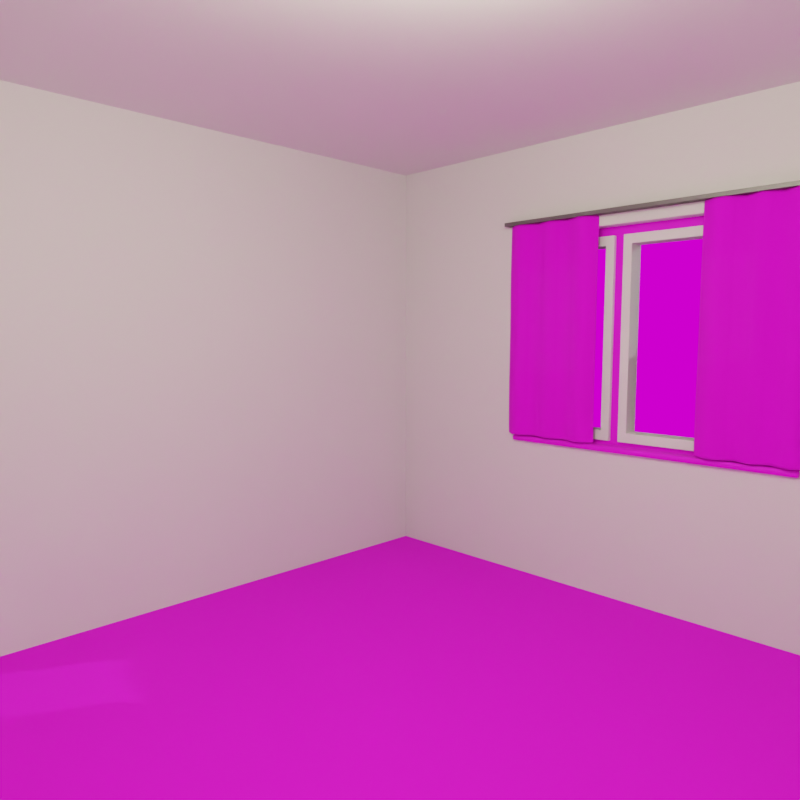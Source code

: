 # Source: furniture_002.blend  (saved by Blender 2.80.75; exported with 4.5.12 LTS)
import bpy
from mathutils import Matrix  # noqa: F401  (used for matrix-valued properties, if any)

bpy.ops.wm.read_factory_settings(use_empty=True)
scene = bpy.context.scene
scene.name = 'Scene'

# ---- collections
col_scene = bpy.data.collections.new('Scene'); scene.collection.children.link(col_scene)
col_environment = bpy.data.collections.new('Environment'); scene.collection.children.link(col_environment)
col_placeholders = bpy.data.collections.new('Placeholders'); scene.collection.children.link(col_placeholders)

# ---- images (referenced by path relative to the original .blend; pixels are not part of the script)
import os
ASSET_DIR = os.environ.get("B2B_ASSET_DIR", "")  # directory of the original .blend (textures are referenced by path, not embedded)
HERE = os.path.dirname(os.path.abspath(__file__))  # packed textures are extracted next to this script under _unpacked/

def load_image(name, relpath, width, height, colorspace="sRGB"):
    """Load a texture the original file referenced (path relative to the .blend, or extracted next to this script)."""
    p = next((c for c in (os.path.join(HERE, relpath), os.path.join(ASSET_DIR, relpath)) if relpath and os.path.exists(c)), "")
    if p:
        img = bpy.data.images.load(p, check_existing=True)
        img.name = name
    else:  # same state as the original file: an image datablock whose file is absent (Cycles renders it pink)
        img = bpy.data.images.new(name, width, height)
        img.source = "FILE"
        img.filepath = "//" + (relpath or name)
    img.colorspace_settings.name = colorspace
    return img
img_backdrop_01_jpg = load_image('backdrop_01.jpg', 'backdrop_01.jpg', 1024, 1024, 'sRGB')
img_floor_bump_png = load_image('floor_bump.png', 'floor_bump.png', 1024, 1024, 'sRGB')
img_floor_tex_png = load_image('floor_tex.png', 'floor_tex.png', 1024, 1024, 'sRGB')
img_frames_tex_jpg = load_image('frames_tex.jpg', 'frames_tex.jpg', 1024, 1024, 'sRGB')
img_curtain_tex_jpg = load_image('curtain_tex.jpg', 'curtain_tex.jpg', 1024, 1024, 'sRGB')

# ---- materials (node trees are filled in below, after node groups)
mat_backdrop = bpy.data.materials.new('Backdrop')
mat_floor = bpy.data.materials.new('Floor')
mat_floor.alpha_threshold = 0.0
mat_floor.line_color = (0.0, 0.0, 0.0, 1.0)
mat_wall = bpy.data.materials.new('Wall')
mat_frames = bpy.data.materials.new('Frames')
mat_window_door = bpy.data.materials.new('Window/Door')
mat_curtain = bpy.data.materials.new('Curtain')
mat_curtain_holder = bpy.data.materials.new('Curtain Holder')
mat_test = bpy.data.materials.new('Test')

# ---- material node trees
mat_backdrop.use_nodes = True; mat_backdrop.node_tree.nodes.clear()
_N = mat_backdrop.node_tree.nodes; _L = mat_backdrop.node_tree.links
n0 = _N.new('ShaderNodeUVMap'); n0.name = 'UV Map'; n0.location = (-678, 184)
n1 = _N.new('ShaderNodeTexImage'); n1.name = 'Image Texture'; n1.location = (-373, 244)
n1.image = img_backdrop_01_jpg
n2 = _N.new('ShaderNodeLightPath'); n2.name = 'Light Path'; n2.location = (-293, 651)
n3 = _N.new('ShaderNodeMixShader'); n3.name = 'Mix Shader'; n3.location = (172, 444)
n4 = _N.new('ShaderNodeOutputMaterial'); n4.name = 'Material Output'; n4.location = (465, 414)
n5 = _N.new('ShaderNodeBsdfPrincipled'); n5.name = 'Principled BSDF'; n5.location = (682, 495)
n5.distribution = 'GGX'
n5.subsurface_method = 'BURLEY'
n5.inputs[2].default_value = 1.0
n5.inputs[3].default_value = 1.45
n5.inputs[27].default_value = (0.0, 0.0, 0.0, 1.0)
n5.inputs[28].default_value = 1.0
_L.new(n0.outputs[0], n1.inputs[0])
_L.new(n2.outputs[0], n3.inputs[0])
_L.new(n3.outputs[0], n4.inputs[0])
_L.new(n1.outputs[0], n3.inputs[2])
n4.is_active_output = True
mat_floor.use_nodes = True; mat_floor.node_tree.nodes.clear()
_N = mat_floor.node_tree.nodes; _L = mat_floor.node_tree.links
n0 = _N.new('ShaderNodeTexCoord'); n0.name = 'Texture Coordinate'; n0.location = (-1130, 325)
n1 = _N.new('ShaderNodeMapping'); n1.name = 'Mapping'; n1.location = (-787, 231)
n1.vector_type = 'TEXTURE'
n1.inputs[1].default_value = (0.0, -0.17, 0.0)
n1.inputs[3].default_value = (0.222, 0.39, 1.0)
n2 = _N.new('ShaderNodeOutputMaterial'); n2.name = 'Material Output'; n2.location = (1026, 314)
n3 = _N.new('ShaderNodeBsdfPrincipled'); n3.name = 'Principled BSDF'; n3.location = (736, 314)
n3.distribution = 'GGX'
n3.subsurface_method = 'BURLEY'
n3.inputs[3].default_value = 1.45
n3.inputs[27].default_value = (0.0, 0.0, 0.0, 1.0)
n3.inputs[28].default_value = 1.0
n4 = _N.new('NodeReroute'); n4.name = 'Reroute'; n4.location = (-339, 50)
n4.width = 16
n4.socket_idname = 'NodeSocketVector'
n5 = _N.new('ShaderNodeTexImage'); n5.name = 'Image Texture.001'; n5.location = (-225, -56)
n5.image = img_floor_bump_png
n6 = _N.new('ShaderNodeBump'); n6.name = 'Bump'; n6.location = (300, -232)
n6.inputs[0].default_value = 0.2
n6.inputs[1].default_value = 1.0
n6.inputs[2].default_value = 1.0
n7 = _N.new('NodeReroute'); n7.name = 'Reroute.001'; n7.location = (121, -134)
n7.width = 16
n8 = _N.new('ShaderNodeInvert'); n8.name = 'Invert'; n8.location = (240, -43)
n9 = _N.new('ShaderNodeMix'); n9.name = 'Mix.001'; n9.location = (492, 48)
n9.data_type = 'RGBA'
n9.inputs[0].default_value = 0.9
n9.inputs[7].default_value = (1.0, 1.0, 1.0, 1.0)
n10 = _N.new('ShaderNodeTexImage'); n10.name = 'Image Texture'; n10.location = (-180, 293)
n10.image = img_floor_tex_png
n11 = _N.new('ShaderNodeMix'); n11.name = 'Mix'; n11.location = (298, 281)
n11.data_type = 'RGBA'
n11.blend_type = 'COLOR'
n11.inputs[0].default_value = 0.0
n11.inputs[7].default_value = (1.0, 0.3778, 0.0, 1.0)
n12 = _N.new('ShaderNodeVectorMath'); n12.name = 'Vector Math'; n12.location = (0, 0)
n12.operation = 'MAXIMUM'
n13 = _N.new('ShaderNodeVectorMath'); n13.name = 'Vector Math.001'; n13.location = (0, 0)
n13.operation = 'MINIMUM'
n13.inputs[1].default_value = (5.0, 5.0, 5.0)
_L.new(n3.outputs[0], n2.inputs[0])
_L.new(n0.outputs[2], n1.inputs[0])
_L.new(n4.outputs[0], n10.inputs[0])
_L.new(n4.outputs[0], n5.inputs[0])
_L.new(n5.outputs[0], n7.inputs[0])
_L.new(n6.outputs[0], n3.inputs[5])
_L.new(n7.outputs[0], n6.inputs[3])
_L.new(n7.outputs[0], n8.inputs[1])
_L.new(n8.outputs[0], n9.inputs[6])
_L.new(n10.outputs[0], n11.inputs[6])
_L.new(n9.outputs[2], n3.inputs[2])
_L.new(n11.outputs[2], n3.inputs[0])
_L.new(n12.outputs[0], n4.inputs[0])
_L.new(n13.outputs[0], n12.inputs[0])
_L.new(n1.outputs[0], n13.inputs[0])
n2.is_active_output = True
mat_wall.use_nodes = True; mat_wall.node_tree.nodes.clear()
_N = mat_wall.node_tree.nodes; _L = mat_wall.node_tree.links
n0 = _N.new('ShaderNodeOutputMaterial'); n0.name = 'Material Output'; n0.location = (300, 300)
n1 = _N.new('ShaderNodeBsdfPrincipled'); n1.name = 'Principled BSDF'; n1.location = (10, 300)
n1.distribution = 'GGX'
n1.subsurface_method = 'BURLEY'
n1.inputs[2].default_value = 1.0
n1.inputs[3].default_value = 1.45
n1.inputs[27].default_value = (0.0, 0.0, 0.0, 1.0)
n1.inputs[28].default_value = 1.0
_L.new(n1.outputs[0], n0.inputs[0])
n0.is_active_output = True
mat_frames.use_nodes = True; mat_frames.node_tree.nodes.clear()
_N = mat_frames.node_tree.nodes; _L = mat_frames.node_tree.links
n0 = _N.new('ShaderNodeMapping'); n0.name = 'Mapping'; n0.location = (-343, 317)
n0.vector_type = 'TEXTURE'
n0.inputs[3].default_value = (0.2, 0.2, 1.0)
n1 = _N.new('ShaderNodeUVMap'); n1.name = 'UV Map'; n1.location = (-620, 288)
n2 = _N.new('ShaderNodeTexImage'); n2.name = 'Image Texture'; n2.location = (40, 316)
n2.image = img_frames_tex_jpg
n3 = _N.new('ShaderNodeBsdfPrincipled'); n3.name = 'Principled BSDF'; n3.location = (749, 364)
n3.distribution = 'GGX'
n3.subsurface_method = 'BURLEY'
n3.inputs[2].default_value = 0.7
n3.inputs[3].default_value = 1.45
n3.inputs[27].default_value = (0.0, 0.0, 0.0, 1.0)
n3.inputs[28].default_value = 1.0
n4 = _N.new('ShaderNodeOutputMaterial'); n4.name = 'Material Output'; n4.location = (1122, 373)
_L.new(n3.outputs[0], n4.inputs[0])
_L.new(n1.outputs[0], n0.inputs[0])
_L.new(n0.outputs[0], n2.inputs[0])
_L.new(n2.outputs[0], n3.inputs[0])
n4.is_active_output = True
mat_window_door.use_nodes = True; mat_window_door.node_tree.nodes.clear()
_N = mat_window_door.node_tree.nodes; _L = mat_window_door.node_tree.links
n0 = _N.new('ShaderNodeOutputMaterial'); n0.name = 'Material Output'; n0.location = (300, 300)
n1 = _N.new('ShaderNodeBsdfPrincipled'); n1.name = 'Principled BSDF'; n1.location = (10, 300)
n1.distribution = 'GGX'
n1.subsurface_method = 'BURLEY'
n1.inputs[0].default_value = (0.8381, 0.8381, 0.8381, 1.0)
n1.inputs[2].default_value = 0.7
n1.inputs[3].default_value = 1.45
n1.inputs[27].default_value = (0.0, 0.0, 0.0, 1.0)
n1.inputs[28].default_value = 1.0
_L.new(n1.outputs[0], n0.inputs[0])
n0.is_active_output = True
mat_curtain.use_nodes = True; mat_curtain.node_tree.nodes.clear()
_N = mat_curtain.node_tree.nodes; _L = mat_curtain.node_tree.links
n0 = _N.new('ShaderNodeBsdfPrincipled'); n0.name = 'Principled BSDF'; n0.location = (10, 300)
n0.distribution = 'GGX'
n0.subsurface_method = 'BURLEY'
n0.inputs[2].default_value = 1.0
n0.inputs[3].default_value = 1.45
n0.inputs[27].default_value = (0.0, 0.0, 0.0, 1.0)
n0.inputs[28].default_value = 1.0
n1 = _N.new('ShaderNodeOutputMaterial'); n1.name = 'Material Output'; n1.location = (716, 316)
n2 = _N.new('ShaderNodeBsdfTranslucent'); n2.name = 'Translucent BSDF'; n2.location = (328, 83)
n3 = _N.new('ShaderNodeUVMap'); n3.name = 'UV Map'; n3.location = (-1219, 146)
n4 = _N.new('ShaderNodeTexImage'); n4.name = 'Image Texture'; n4.location = (-514, 207)
n4.image = img_curtain_tex_jpg
n5 = _N.new('ShaderNodeMapping'); n5.name = 'Mapping'; n5.location = (-914, 143)
n5.vector_type = 'TEXTURE'
n5.inputs[3].default_value = (0.5, 0.5, 1.0)
n6 = _N.new('ShaderNodeMixShader'); n6.name = 'Mix Shader'; n6.location = (512, 264)
n6.inputs[0].default_value = 0.1
_L.new(n3.outputs[0], n5.inputs[0])
_L.new(n4.outputs[0], n0.inputs[0])
_L.new(n0.outputs[0], n6.inputs[1])
_L.new(n2.outputs[0], n6.inputs[2])
_L.new(n6.outputs[0], n1.inputs[0])
_L.new(n5.outputs[0], n4.inputs[0])
n1.is_active_output = True
mat_curtain_holder.use_nodes = True; mat_curtain_holder.node_tree.nodes.clear()
_N = mat_curtain_holder.node_tree.nodes; _L = mat_curtain_holder.node_tree.links
n0 = _N.new('ShaderNodeOutputMaterial'); n0.name = 'Material Output'; n0.location = (300, 300)
n1 = _N.new('ShaderNodeBsdfAnisotropic'); n1.name = 'Glossy BSDF'; n1.location = (10, 300)
n1.distribution = 'GGX'
n1.inputs[0].default_value = (0.1833, 0.1833, 0.1833, 1.0)
_L.new(n1.outputs[0], n0.inputs[0])
n0.is_active_output = True
mat_test.use_nodes = True; mat_test.node_tree.nodes.clear()
_N = mat_test.node_tree.nodes; _L = mat_test.node_tree.links
n0 = _N.new('ShaderNodeOutputMaterial'); n0.name = 'Material Output'; n0.location = (300, 300)
n1 = _N.new('ShaderNodeBsdfPrincipled'); n1.name = 'Principled BSDF'; n1.location = (10, 300)
n1.distribution = 'GGX'
n1.subsurface_method = 'BURLEY'
n1.inputs[0].default_value = (0.8, 0.0, 0.0003401, 1.0)
n1.inputs[2].default_value = 1.0
n1.inputs[3].default_value = 1.45
n1.inputs[27].default_value = (0.0, 0.0, 0.0, 1.0)
n1.inputs[28].default_value = 1.0
_L.new(n1.outputs[0], n0.inputs[0])
n0.is_active_output = True

# ---- world
world_world = bpy.data.worlds.new('World'); scene.world = world_world
world_world.use_nodes = True; world_world.node_tree.nodes.clear()
_N = world_world.node_tree.nodes; _L = world_world.node_tree.links
n0 = _N.new('ShaderNodeOutputWorld'); n0.name = 'World Output'; n0.location = (300, 300)
n1 = _N.new('ShaderNodeBackground'); n1.name = 'Background'; n1.location = (10, 300)
n1.inputs[0].default_value = (0.05088, 0.05088, 0.05088, 1.0)
_L.new(n1.outputs[0], n0.inputs[0])
n0.is_active_output = True
world_world.color = (0.05088, 0.05088, 0.05088)
world_world.use_sun_shadow = False
world_world.sun_shadow_jitter_overblur = 0.0

# ---- cameras
cam_camera = bpy.data.cameras.new('Camera')
cam_camera.clip_end = 100.0
cam_camera.lens = 30.0
cam_camera.ortho_scale = 7.314
cam_camera_001 = bpy.data.cameras.new('Camera.001')
cam_camera_001.clip_end = 100.0
cam_camera_001.lens = 30.0
cam_camera_001.ortho_scale = 7.314

# ---- lights
light_light = bpy.data.lights.new('Light', 'POINT')
light_light.color = (1.0, 0.9744, 0.6708)
light_light.transmission_factor = 0.0
light_light.energy = 30.0
light_light.shadow_soft_size = 0.1
light_light.shadow_maximum_resolution = 0.006
light_light.use_absolute_resolution = True
light_sun = bpy.data.lights.new('Sun', 'SUN')
light_sun.transmission_factor = 0.0
light_sun.energy = 1.0
light_sun.shadow_soft_size = 0.125

# ---- meshes
me_plane_010 = bpy.data.meshes.new('Plane.010')
me_plane_010.from_pydata([(0.005686, -0.4167, 0.7533), (0.005686, -0.4167, -0.7533), (0.005686, 0.4167, 0.7533), (0.005686, 0.4167, -0.7533), (-0.06472, -0.4167, 0.3767), (-0.0987, -0.4167, -6.724e-08), (-0.06472, -0.4167, -0.3767), (-0.06472, 0.4167, -0.3767), (-0.0987, 0.4167, 6.937e-08), (-0.06472, 0.4167, 0.3767)], [], [(6, 1, 3, 7), (0, 4, 9, 2), (4, 5, 8, 9), (5, 6, 7, 8)])
me_plane_010.polygons.foreach_set('use_smooth', [True] * 4)
_uv = me_plane_010.uv_layers.new(name='UVMap')
_uv.uv.foreach_set('vector', [0.75, 0.0, 1.0, 0.0, 1.0, 1.0, 0.75, 1.0, 0.0, 0.0, 0.25, 0.0, 0.25, 1.0, 0.0, 1.0, 0.25, 0.0, 0.5, 0.0, 0.5, 1.0, 0.25, 1.0, 0.5, 0.0, 0.75, 0.0, 0.75, 1.0, 0.5, 1.0])
me_plane_010.materials.append(mat_backdrop)
me_plane_010.use_remesh_preserve_volume = False
me_plane_010.use_remesh_preserve_attributes = False
me_plane_010.use_mirror_vertex_groups = False
me_plane_010.update()
me_plane = bpy.data.meshes.new('Plane')
me_plane.from_pydata([(-1.7, -1.7, 0.0), (1.7, -1.7, 0.0), (-1.7, 1.7, 0.0), (1.7, 1.7, 0.0)], [], [(0, 1, 3, 2)])
me_plane.polygons.foreach_set('use_smooth', [True] * 1)
_uv = me_plane.uv_layers.new(name='UVMap')
_uv.uv.foreach_set('vector', [0.0, 0.0, 1.0, 0.0, 1.0, 1.0, 0.0, 1.0])
me_plane.materials.append(mat_floor)
me_plane.use_remesh_preserve_volume = False
me_plane.use_remesh_preserve_attributes = False
me_plane.use_mirror_vertex_groups = False
me_plane.update()
me_plane_001 = bpy.data.meshes.new('Plane.001')
me_plane_001.from_pydata([(-1.7, -2.5, 3.934e-08), (1.7, -2.5, 3.934e-08), (-1.7, 0.0, 0.0), (1.7, 0.0, 0.0)], [], [(0, 1, 3, 2)])
_uv = me_plane_001.uv_layers.new(name='UVMap')
_uv.uv.foreach_set('vector', [0.0, 0.0, 1.0, 0.0, 1.0, 1.0, 0.0, 1.0])
me_plane_001.materials.append(mat_wall)
me_plane_001.use_remesh_preserve_volume = False
me_plane_001.use_remesh_preserve_attributes = False
me_plane_001.use_mirror_vertex_groups = False
me_plane_001.update()
me_plane_002 = bpy.data.meshes.new('Plane.002')
me_plane_002.from_pydata([(-1.7, -2.5, 3.934e-08), (1.7, -2.5, 3.934e-08), (-1.7, 0.0, 0.0), (1.7, 0.0, 0.0)], [], [(0, 1, 3, 2)])
_uv = me_plane_002.uv_layers.new(name='UVMap')
_uv.uv.foreach_set('vector', [0.0, 0.0, 1.0, 0.0, 1.0, 1.0, 0.0, 1.0])
me_plane_002.materials.append(mat_wall)
me_plane_002.use_remesh_preserve_volume = False
me_plane_002.use_remesh_preserve_attributes = False
me_plane_002.use_mirror_vertex_groups = False
me_plane_002.update()
me_plane_003 = bpy.data.meshes.new('Plane.003')
me_plane_003.from_pydata([(-1.7, -2.5, 3.934e-08), (1.7, -2.5, 3.934e-08), (-1.7, 0.0, 0.0), (1.7, 0.0, 0.0)], [], [(0, 1, 3, 2)])
_uv = me_plane_003.uv_layers.new(name='UVMap')
_uv.uv.foreach_set('vector', [0.0, 0.0, 1.0, 0.0, 1.0, 1.0, 0.0, 1.0])
me_plane_003.materials.append(mat_wall)
me_plane_003.use_remesh_preserve_volume = False
me_plane_003.use_remesh_preserve_attributes = False
me_plane_003.use_mirror_vertex_groups = False
me_plane_003.update()
me_plane_004 = bpy.data.meshes.new('Plane.004')
me_plane_004.from_pydata([(-1.7, -2.5, 3.934e-08), (1.7, -2.5, 3.934e-08), (-1.7, 0.0, 0.0), (1.7, 0.0, 0.0), (-0.75, -0.8, 2.536e-07), (-0.75, -2.0, 2.956e-07), (0.77, -2.0, 1.263e-07), (0.77, -0.8, 8.441e-08), (-0.75, -0.8, -0.1), (-0.75, -2.0, -0.1), (0.77, -2.0, -0.1), (0.77, -0.8, -0.1), (-1.115, -0.5463, -0.1), (-1.115, -2.254, -0.1), (1.135, -2.254, -0.1), (1.135, -0.5463, -0.1)], [], [(7, 4, 8, 11), (5, 4, 2, 0), (6, 5, 0, 1), (7, 6, 1, 3), (4, 7, 3, 2), (10, 11, 15, 14), (5, 6, 10, 9), (6, 7, 11, 10), (4, 5, 9, 8), (8, 9, 13, 12), (11, 8, 12, 15), (9, 10, 14, 13)])
_k = {(0, 5): 1.0, (2, 4): 1.0, (1, 6): 1.0, (3, 7): 1.0, (4, 8): 1.0, (7, 11): 1.0, (6, 10): 1.0, (5, 9): 1.0, (11, 15): 1.0, (10, 14): 1.0, (9, 13): 1.0, (8, 12): 1.0}
me_plane_004.attributes.new('crease_edge', 'FLOAT', 'EDGE').data.foreach_set('value', [_k.get((min(e.vertices), max(e.vertices)), 0.0) for e in me_plane_004.edges])
_uv = me_plane_004.uv_layers.new(name='UVMap')
_uv.uv.foreach_set('vector', [0.8658, 0.8175, 0.1342, 0.8175, 0.1342, 0.8175, 0.8658, 0.8175, 0.1342, 0.1825, 0.1342, 0.8175, 0.0, 1.0, 0.0, 0.0, 0.8658, 0.1825, 0.1342, 0.1825, 0.0, 0.0, 1.0, 0.0, 0.8658, 0.8175, 0.8658, 0.1825, 1.0, 0.0, 1.0, 1.0, 0.1342, 0.8175, 0.8658, 0.8175, 1.0, 1.0, 0.0, 1.0, 0.8658, 0.1825, 0.8658, 0.8175, 0.8658, 0.8175, 0.8658, 0.1825, 0.1342, 0.1825, 0.8658, 0.1825, 0.8658, 0.1825, 0.1342, 0.1825, 0.8658, 0.1825, 0.8658, 0.8175, 0.8658, 0.8175, 0.8658, 0.1825, 0.1342, 0.8175, 0.1342, 0.1825, 0.1342, 0.1825, 0.1342, 0.8175, 0.1342, 0.8175, 0.1342, 0.1825, 0.1342, 0.1825, 0.1342, 0.8175, 0.8658, 0.8175, 0.1342, 0.8175, 0.1342, 0.8175, 0.8658, 0.8175, 0.1342, 0.1825, 0.8658, 0.1825, 0.8658, 0.1825, 0.1342, 0.1825])
me_plane_004.materials.append(mat_wall)
me_plane_004.use_remesh_preserve_volume = False
me_plane_004.use_remesh_preserve_attributes = False
me_plane_004.use_mirror_vertex_groups = False
me_plane_004.update()
me_plane_005 = bpy.data.meshes.new('Plane.005')
me_plane_005.from_pydata([(-1.7, -1.7, 0.0), (1.7, -1.7, 0.0), (-1.7, 1.7, 0.0), (1.7, 1.7, 0.0)], [], [(0, 2, 3, 1)])
me_plane_005.polygons.foreach_set('use_smooth', [True] * 1)
_uv = me_plane_005.uv_layers.new(name='UVMap')
_uv.uv.foreach_set('vector', [0.0, 0.0, 0.0, 1.0, 1.0, 1.0, 1.0, 0.0])
me_plane_005.materials.append(mat_wall)
me_plane_005.use_remesh_preserve_volume = False
me_plane_005.use_remesh_preserve_attributes = False
me_plane_005.use_mirror_vertex_groups = False
me_plane_005.update()
me_plane_007 = bpy.data.meshes.new('Plane.007')
me_plane_007.from_pydata([(-0.76, 0.6, -0.03), (-0.76, -0.6, -0.03), (0.76, -0.6, -0.03), (0.76, 0.6, -0.03), (-0.71, 0.55, -0.03), (-0.71, -0.55, -0.03), (0.71, -0.55, -0.03), (0.71, 0.55, -0.03), (0.18, -0.6, -0.03), (0.18, -0.55, -0.03), (0.13, -0.6, -0.03), (0.13, -0.55, -0.03), (0.18, 0.6, -0.03), (0.18, 0.55, -0.03), (0.13, 0.6, -0.03), (0.13, 0.55, -0.03), (-0.76, 0.6, 0.03), (-0.76, -0.6, 0.03), (0.76, -0.6, 0.03), (0.76, 0.6, 0.03), (-0.71, 0.55, 0.03), (-0.71, -0.55, 0.03), (0.71, -0.55, 0.03), (0.71, 0.55, 0.03), (0.18, -0.6, 0.03), (0.18, -0.55, 0.03), (0.13, -0.6, 0.03), (0.13, -0.55, 0.03), (0.18, 0.6, 0.03), (0.18, 0.55, 0.03), (0.13, 0.6, 0.03), (0.13, 0.55, 0.03), (-0.76, 0.6, -0.05504), (0.76, 0.6, -0.05504), (-0.76, 0.6, 0.12), (0.76, 0.6, 0.12), (-0.76, 0.57, -0.05504), (0.76, 0.57, -0.05504), (-0.76, 0.57, 0.12), (0.76, 0.57, 0.12), (-0.76, 0.59, -0.05504), (-0.76, 0.58, -0.05504), (-0.76, 0.58, 0.1259), (-0.76, 0.59, 0.1259), (0.76, 0.58, 0.1259), (0.76, 0.59, 0.1259), (0.76, 0.58, -0.05504), (0.76, 0.59, -0.05504)], [], [(30, 16, 20, 31), (24, 18, 22, 25), (18, 19, 23, 22), (16, 17, 21, 20), (26, 24, 25, 27), (17, 26, 27, 21), (19, 28, 29, 23), (28, 30, 31, 29), (27, 25, 29, 31), (7, 6, 22, 23), (12, 14, 30, 28), (4, 15, 31, 20), (0, 1, 17, 16), (1, 10, 26, 17), (8, 2, 18, 24), (11, 5, 21, 27), (15, 11, 27, 31), (2, 3, 19, 18), (9, 13, 29, 25), (14, 0, 16, 30), (3, 12, 28, 19), (5, 4, 20, 21), (13, 7, 23, 29), (10, 8, 24, 26), (6, 9, 25, 22), (32, 34, 35, 33), (36, 37, 39, 38), (42, 41, 36, 38), (44, 42, 38, 39), (46, 44, 39, 37), (33, 35, 45, 47), (47, 45, 44, 46), (35, 34, 43, 45), (45, 43, 42, 44), (34, 32, 40, 43), (43, 40, 41, 42)])
_uv = me_plane_007.uv_layers.new(name='UVMap')
_uv.uv.foreach_set('vector', [0.1895, 0.2347, 0.4312, 0.2347, 0.4176, 0.2483, 0.1895, 0.2483, 0.2737, 0.2485, 0.4312, 0.2485, 0.4176, 0.2621, 0.2737, 0.2621, 0.01838, 0.1738, 0.3443, 0.1738, 0.3307, 0.1874, 0.03196, 0.1874, 0.01838, 0.1877, 0.3443, 0.1877, 0.3307, 0.2013, 0.03196, 0.2013, 0.2601, 0.2485, 0.2737, 0.2485, 0.2737, 0.2621, 0.2601, 0.2621, 0.01838, 0.2485, 0.2601, 0.2485, 0.2601, 0.2621, 0.03196, 0.2621, 0.01838, 0.2347, 0.1759, 0.2347, 0.1759, 0.2483, 0.03196, 0.2483, 0.1759, 0.2347, 0.1895, 0.2347, 0.1895, 0.2483, 0.1759, 0.2483, 0.01838, 0.1735, 0.01838, 0.16, 0.3171, 0.16, 0.3171, 0.1735, 0.3171, 0.2178, 0.01838, 0.2178, 0.01838, 0.2015, 0.3171, 0.2015, 0.2737, 0.2787, 0.2601, 0.2787, 0.2601, 0.2624, 0.2737, 0.2624, 0.7552, 0.4295, 0.527, 0.4295, 0.527, 0.4132, 0.7552, 0.4132, 0.0001382, 0.4298, 0.326, 0.4298, 0.326, 0.4461, 0.0001382, 0.4461, 0.01838, 0.279, 0.2601, 0.279, 0.2601, 0.2953, 0.01838, 0.2953, 0.2737, 0.279, 0.4312, 0.279, 0.4312, 0.2953, 0.2737, 0.2953, 0.2283, 0.4295, 0.0001382, 0.4295, 0.0001382, 0.4132, 0.2283, 0.4132, 0.527, 0.4295, 0.2283, 0.4295, 0.2283, 0.4132, 0.527, 0.4132, 0.326, 0.4627, 0.0001382, 0.4627, 0.0001382, 0.4464, 0.326, 0.4464, 0.1445, 0.4891, 0.4432, 0.4891, 0.4432, 0.5054, 0.1445, 0.5054, 0.2601, 0.2787, 0.01838, 0.2787, 0.01838, 0.2624, 0.2601, 0.2624, 0.4312, 0.2787, 0.2737, 0.2787, 0.2737, 0.2624, 0.4312, 0.2624, 0.01838, 0.2181, 0.3171, 0.2181, 0.3171, 0.2344, 0.01838, 0.2344, 0.4432, 0.4891, 0.5872, 0.4891, 0.5872, 0.5054, 0.4432, 0.5054, 0.2601, 0.279, 0.2737, 0.279, 0.2737, 0.2953, 0.2601, 0.2953, 0.0005539, 0.4891, 0.1445, 0.4891, 0.1445, 0.5054, 0.0005539, 0.5054, 0.4312, 0.3434, 0.4312, 0.3909, 0.01838, 0.3909, 0.01838, 0.3434, 0.01838, 0.2955, 0.4312, 0.2955, 0.4312, 0.3431, 0.01838, 0.3431, 0.0268, 0.1485, 0.07434, 0.1485, 0.07434, 0.1513, 0.0268, 0.1513, 0.4312, 0.1543, 0.01838, 0.1543, 0.01838, 0.1515, 0.4312, 0.1515, 0.2873, 0.002854, 0.2398, 0.002854, 0.2398, 0.0001382, 0.2873, 0.0001382, 0.2873, 0.008286, 0.2398, 0.008286, 0.2398, 0.00557, 0.2873, 0.00557, 0.2873, 0.00557, 0.2398, 0.00557, 0.2398, 0.002854, 0.2873, 0.002854, 0.4312, 0.1597, 0.01838, 0.1597, 0.01838, 0.157, 0.4312, 0.157, 0.4312, 0.157, 0.01838, 0.157, 0.01838, 0.1543, 0.4312, 0.1543, 0.0268, 0.1431, 0.07434, 0.1431, 0.07434, 0.1458, 0.0268, 0.1458, 0.0268, 0.1458, 0.07434, 0.1458, 0.07434, 0.1485, 0.0268, 0.1485])
me_plane_007.materials.append(mat_frames)
me_plane_007.use_remesh_preserve_volume = False
me_plane_007.use_remesh_preserve_attributes = False
me_plane_007.use_mirror_vertex_groups = False
me_plane_007.update()
me_plane_008 = bpy.data.meshes.new('Plane.008')
me_plane_008.from_pydata([(0.6592, -0.498, 0.05), (0.6592, 0.4972, 0.05), (0.228, -0.498, 0.05), (0.228, 0.4972, 0.05), (0.71, -0.55, -0.05), (0.71, 0.55, -0.05), (0.18, -0.55, -0.05), (0.18, 0.55, -0.05), (0.18, -0.55, 0.05), (0.71, -0.55, 0.05), (0.71, 0.55, 0.05), (0.18, 0.55, 0.05), (0.228, -0.498, -0.05), (0.6592, -0.498, -0.05), (0.6592, 0.4972, -0.05), (0.228, 0.4972, -0.05), (0.08, -0.5, 0.05), (0.08, 0.498, 0.05), (-0.662, -0.5, 0.05), (-0.662, 0.498, 0.05), (0.128, -0.55, -0.05), (0.128, 0.55, -0.05), (-0.708, -0.55, -0.05), (-0.708, 0.55, -0.05), (-0.708, -0.55, 0.05), (0.128, -0.55, 0.05), (0.128, 0.55, 0.05), (-0.708, 0.55, 0.05), (-0.662, -0.5, -0.05), (0.08, -0.5, -0.05), (0.08, 0.498, -0.05), (-0.662, 0.498, -0.05)], [], [(10, 11, 7, 5), (8, 9, 4, 6), (11, 8, 6, 7), (9, 10, 5, 4), (2, 3, 15, 12), (2, 0, 9, 8), (0, 1, 10, 9), (1, 3, 11, 10), (3, 2, 8, 11), (1, 0, 13, 14), (3, 1, 14, 15), (0, 2, 12, 13), (26, 27, 23, 21), (24, 25, 20, 22), (27, 24, 22, 23), (25, 26, 21, 20), (18, 19, 31, 28), (18, 16, 25, 24), (16, 17, 26, 25), (17, 19, 27, 26), (19, 18, 24, 27), (17, 16, 29, 30), (19, 17, 30, 31), (16, 18, 28, 29)])
_uv = me_plane_008.uv_layers.new(name='UVMap')
_uv.uv.foreach_set('vector', [0.0, 0.0, 0.0, 0.0, 0.0, 0.0, 0.0, 0.0, 0.0, 0.0, 0.0, 0.0, 0.0, 0.0, 0.0, 0.0, 0.0, 0.0, 0.0, 0.0, 0.0, 0.0, 0.0, 0.0, 0.0, 0.0, 0.0, 0.0, 0.0, 0.0, 0.0, 0.0, 0.0, 0.0, 0.0, 0.0, 0.0, 0.0, 0.0, 0.0, 0.0, 0.0, 0.0, 0.0, 0.0, 0.0, 0.0, 0.0, 0.0, 0.0, 0.0, 0.0, 0.0, 0.0, 0.0, 0.0, 0.0, 0.0, 0.0, 0.0, 0.0, 0.0, 0.0, 0.0, 0.0, 0.0, 0.0, 0.0, 0.0, 0.0, 0.0, 0.0, 0.0, 0.0, 0.0, 0.0, 0.0, 0.0, 0.0, 0.0, 0.0, 0.0, 0.0, 0.0, 0.0, 0.0, 0.0, 0.0, 0.0, 0.0, 0.0, 0.0, 0.0, 0.0, 0.0, 0.0, 0.0, 0.0, 0.0, 0.0, 0.0, 0.0, 0.0, 0.0, 0.0, 0.0, 0.0, 0.0, 0.0, 0.0, 0.0, 0.0, 0.0, 0.0, 0.0, 0.0, 0.0, 0.0, 0.0, 0.0, 0.0, 0.0, 0.0, 0.0, 0.0, 0.0, 0.0, 0.0, 0.0, 0.0, 0.0, 0.0, 0.0, 0.0, 0.0, 0.0, 0.0, 0.0, 0.0, 0.0, 0.0, 0.0, 0.0, 0.0, 0.0, 0.0, 0.0, 0.0, 0.0, 0.0, 0.0, 0.0, 0.0, 0.0, 0.0, 0.0, 0.0, 0.0, 0.0, 0.0, 0.0, 0.0, 0.0, 0.0, 0.0, 0.0, 0.0, 0.0, 0.0, 0.0, 0.0, 0.0, 0.0, 0.0, 0.0, 0.0, 0.0, 0.0, 0.0, 0.0, 0.0, 0.0, 0.0, 0.0, 0.0, 0.0, 0.0, 0.0, 0.0, 0.0, 0.0, 0.0])
me_plane_008.materials.append(mat_window_door)
me_plane_008.use_remesh_preserve_volume = False
me_plane_008.use_remesh_preserve_attributes = False
me_plane_008.use_mirror_vertex_groups = False
me_plane_008.update()
me_plane_012 = bpy.data.meshes.new('Plane.012')
me_plane_012.from_pydata([(5.96e-08, 5.96e-08, 5.96e-08), (5.96e-08, 2.98e-07, -1.216), (1.192e-07, -0.7981, -1.216), (1.192e-07, -0.7981, 0.0), (0.07931, -0.6234, -1.216), (-0.03913, -0.4987, -1.216), (0.07931, -0.3741, -1.216), (-0.03913, -0.2494, -1.216), (0.07931, -0.1247, -1.216), (0.07931, -0.1247, 4.843e-08), (-0.03913, -0.2494, 3.725e-08), (0.07931, -0.3741, 2.98e-08), (-0.03913, -0.4987, 1.863e-08), (0.07931, -0.6234, 7.451e-09), (5.96e-08, 2.384e-07, -1.199), (5.96e-08, 1.192e-07, -0.01698), (1.192e-07, -0.7981, -1.199), (1.192e-07, -0.7981, -0.01698), (0.07931, -0.6234, -1.199), (0.07931, -0.6234, -0.01698), (-0.03913, -0.4987, -1.199), (-0.03913, -0.4987, -0.01698), (0.07931, -0.3741, -1.199), (0.07931, -0.3741, -0.01698), (-0.03913, -0.2494, -1.199), (-0.03913, -0.2494, -0.01698), (0.07931, -0.1247, -1.199), (0.07931, -0.1247, -0.01698), (0.002575, -0.7886, 0.0), (0.002575, -0.7886, -1.216), (0.002575, -0.7886, -0.01698), (0.002575, -0.7886, -1.199), (0.00477, -0.01754, -1.216), (0.00477, -0.01754, 5.588e-08), (0.00477, -0.01754, -0.01698), (0.00477, -0.01754, -1.199), (0.006587, 2.384e-07, -0.9035), (5.96e-08, 1.788e-07, -0.608), (0.006587, 1.192e-07, -0.3125), (0.006587, -0.7981, -0.9035), (1.192e-07, -0.7981, -0.608), (0.006587, -0.7981, -0.3125), (0.0859, -0.6234, -0.9035), (0.07931, -0.6234, -0.608), (0.0859, -0.6234, -0.3125), (-0.03254, -0.4987, -0.9035), (-0.03913, -0.4987, -0.608), (-0.03254, -0.4987, -0.3125), (0.0859, -0.3741, -0.9035), (0.07931, -0.3741, -0.608), (0.0859, -0.3741, -0.3125), (-0.03254, -0.2494, -0.9035), (-0.03913, -0.2494, -0.608), (-0.03254, -0.2494, -0.3125), (0.0859, -0.1247, -0.9035), (0.07931, -0.1247, -0.608), (0.0859, -0.1247, -0.3125), (0.009162, -0.7886, -0.9035), (0.002575, -0.7886, -0.608), (0.009162, -0.7886, -0.3125), (0.01136, -0.01754, -0.9035), (0.00477, -0.01754, -0.608), (0.01136, -0.01754, -0.3125)], [], [(35, 32, 1, 14), (31, 29, 4, 18), (18, 4, 5, 20), (20, 5, 6, 22), (22, 6, 7, 24), (24, 7, 8, 26), (10, 25, 27, 9), (51, 24, 26, 54), (11, 23, 25, 10), (48, 22, 24, 51), (12, 21, 23, 11), (45, 20, 22, 48), (13, 19, 21, 12), (42, 18, 20, 45), (28, 30, 19, 13), (57, 31, 18, 42), (33, 34, 15, 0), (60, 35, 14, 36), (39, 16, 31, 57), (3, 17, 30, 28), (16, 2, 29, 31), (54, 26, 35, 60), (9, 27, 34, 33), (26, 8, 32, 35), (27, 56, 62, 34), (56, 55, 61, 62), (55, 54, 60, 61), (17, 41, 59, 30), (41, 40, 58, 59), (40, 39, 57, 58), (34, 62, 38, 15), (62, 61, 37, 38), (61, 60, 36, 37), (30, 59, 44, 19), (59, 58, 43, 44), (58, 57, 42, 43), (19, 44, 47, 21), (44, 43, 46, 47), (43, 42, 45, 46), (21, 47, 50, 23), (47, 46, 49, 50), (46, 45, 48, 49), (23, 50, 53, 25), (50, 49, 52, 53), (49, 48, 51, 52), (25, 53, 56, 27), (53, 52, 55, 56), (52, 51, 54, 55)])
me_plane_012.polygons.foreach_set('use_smooth', [True] * 48)
_uv = me_plane_012.uv_layers.new(name='UVMap')
_uv.uv.foreach_set('vector', [0.6667, 0.9883, 1.0, 0.9883, 1.0, 1.0, 0.6667, 1.0, 0.6667, 0.5063, 1.0, 0.5063, 1.0, 0.5833, 0.6667, 0.5833, 0.6667, 0.5833, 1.0, 0.5833, 1.0, 0.6667, 0.6667, 0.6667, 0.6667, 0.6667, 1.0, 0.6667, 1.0, 0.75, 0.6667, 0.75, 0.6667, 0.75, 1.0, 0.75, 1.0, 0.8333, 0.6667, 0.8333, 0.6667, 0.8333, 1.0, 0.8333, 1.0, 0.9167, 0.6667, 0.9167, 0.0, 0.8333, 0.3333, 0.8333, 0.3333, 0.9167, 0.0, 0.9167, 0.5833, 0.8333, 0.6667, 0.8333, 0.6667, 0.9167, 0.5833, 0.9167, 0.0, 0.75, 0.3333, 0.75, 0.3333, 0.8333, 0.0, 0.8333, 0.5833, 0.75, 0.6667, 0.75, 0.6667, 0.8333, 0.5833, 0.8333, 0.0, 0.6667, 0.3333, 0.6667, 0.3333, 0.75, 0.0, 0.75, 0.5833, 0.6667, 0.6667, 0.6667, 0.6667, 0.75, 0.5833, 0.75, 0.0, 0.5833, 0.3333, 0.5833, 0.3333, 0.6667, 0.0, 0.6667, 0.5833, 0.5833, 0.6667, 0.5833, 0.6667, 0.6667, 0.5833, 0.6667, 0.0, 0.5063, 0.3333, 0.5063, 0.3333, 0.5833, 0.0, 0.5833, 0.5833, 0.5063, 0.6667, 0.5063, 0.6667, 0.5833, 0.5833, 0.5833, 0.0, 0.9883, 0.3333, 0.9883, 0.3333, 1.0, 0.0, 1.0, 0.5833, 0.9883, 0.6667, 0.9883, 0.6667, 1.0, 0.5833, 1.0, 0.5833, 0.5, 0.6667, 0.5, 0.6667, 0.5063, 0.5833, 0.5063, 0.0, 0.5, 0.3333, 0.5, 0.3333, 0.5063, 0.0, 0.5063, 0.6667, 0.5, 1.0, 0.5, 1.0, 0.5063, 0.6667, 0.5063, 0.5833, 0.9167, 0.6667, 0.9167, 0.6667, 0.9883, 0.5833, 0.9883, 0.0, 0.9167, 0.3333, 0.9167, 0.3333, 0.9883, 0.0, 0.9883, 0.6667, 0.9167, 1.0, 0.9167, 1.0, 0.9883, 0.6667, 0.9883, 0.3333, 0.9167, 0.4167, 0.9167, 0.4167, 0.9883, 0.3333, 0.9883, 0.4167, 0.9167, 0.5, 0.9167, 0.5, 0.9883, 0.4167, 0.9883, 0.5, 0.9167, 0.5833, 0.9167, 0.5833, 0.9883, 0.5, 0.9883, 0.3333, 0.5, 0.4167, 0.5, 0.4167, 0.5063, 0.3333, 0.5063, 0.4167, 0.5, 0.5, 0.5, 0.5, 0.5063, 0.4167, 0.5063, 0.5, 0.5, 0.5833, 0.5, 0.5833, 0.5063, 0.5, 0.5063, 0.3333, 0.9883, 0.4167, 0.9883, 0.4167, 1.0, 0.3333, 1.0, 0.4167, 0.9883, 0.5, 0.9883, 0.5, 1.0, 0.4167, 1.0, 0.5, 0.9883, 0.5833, 0.9883, 0.5833, 1.0, 0.5, 1.0, 0.3333, 0.5063, 0.4167, 0.5063, 0.4167, 0.5833, 0.3333, 0.5833, 0.4167, 0.5063, 0.5, 0.5063, 0.5, 0.5833, 0.4167, 0.5833, 0.5, 0.5063, 0.5833, 0.5063, 0.5833, 0.5833, 0.5, 0.5833, 0.3333, 0.5833, 0.4167, 0.5833, 0.4167, 0.6667, 0.3333, 0.6667, 0.4167, 0.5833, 0.5, 0.5833, 0.5, 0.6667, 0.4167, 0.6667, 0.5, 0.5833, 0.5833, 0.5833, 0.5833, 0.6667, 0.5, 0.6667, 0.3333, 0.6667, 0.4167, 0.6667, 0.4167, 0.75, 0.3333, 0.75, 0.4167, 0.6667, 0.5, 0.6667, 0.5, 0.75, 0.4167, 0.75, 0.5, 0.6667, 0.5833, 0.6667, 0.5833, 0.75, 0.5, 0.75, 0.3333, 0.75, 0.4167, 0.75, 0.4167, 0.8333, 0.3333, 0.8333, 0.4167, 0.75, 0.5, 0.75, 0.5, 0.8333, 0.4167, 0.8333, 0.5, 0.75, 0.5833, 0.75, 0.5833, 0.8333, 0.5, 0.8333, 0.3333, 0.8333, 0.4167, 0.8333, 0.4167, 0.9167, 0.3333, 0.9167, 0.4167, 0.8333, 0.5, 0.8333, 0.5, 0.9167, 0.4167, 0.9167, 0.5, 0.8333, 0.5833, 0.8333, 0.5833, 0.9167, 0.5, 0.9167])
me_plane_012.materials.append(mat_curtain)
me_plane_012.use_remesh_preserve_volume = False
me_plane_012.use_remesh_preserve_attributes = False
me_plane_012.use_mirror_vertex_groups = False
me_plane_012.update()
me_plane_013 = bpy.data.meshes.new('Plane.013')
me_plane_013.from_pydata([(-5.96e-08, 5.96e-08, -5.96e-08), (-5.96e-08, 2.98e-07, -1.216), (-1.192e-07, 0.7981, 0.0), (-1.192e-07, 0.7981, -1.216), (0.07931, 0.6651, -1.118e-08), (-0.02898, 0.5321, -2.235e-08), (0.07931, 0.3991, -2.98e-08), (-0.02898, 0.266, -4.098e-08), (0.07931, 0.133, -5.215e-08), (0.07931, 0.133, -1.216), (-0.02898, 0.266, -1.216), (0.07931, 0.3991, -1.216), (-0.02898, 0.5321, -1.216), (0.07931, 0.6651, -1.216), (-5.96e-08, 1.192e-07, -0.01698), (-5.96e-08, 2.384e-07, -1.199), (-1.192e-07, 0.7981, -1.199), (-1.192e-07, 0.7981, -0.01698), (0.07931, 0.133, -1.199), (0.07931, 0.133, -0.01698), (-0.02898, 0.266, -1.199), (-0.02898, 0.266, -0.01698), (0.07931, 0.3991, -1.199), (0.07931, 0.3991, -0.01698), (-0.02898, 0.5321, -1.199), (-0.02898, 0.5321, -0.01698), (0.07931, 0.6651, -1.199), (0.07931, 0.6651, -0.01698), (0.003239, 0.01271, -5.96e-08), (0.003239, 0.01271, -1.216), (0.003239, 0.01271, -0.01698), (0.003239, 0.01271, -1.199), (0.002732, 0.7874, -1.216), (0.002732, 0.7874, 0.0), (0.002732, 0.7874, -0.01698), (0.002732, 0.7874, -1.199), (0.006587, 1.192e-07, -0.3125), (-5.96e-08, 1.788e-07, -0.608), (0.006587, 2.384e-07, -0.9035), (0.006587, 0.7981, -0.9035), (-1.192e-07, 0.7981, -0.608), (0.006587, 0.7981, -0.3125), (0.0859, 0.133, -0.9035), (0.07931, 0.133, -0.608), (0.0859, 0.133, -0.3125), (-0.0224, 0.266, -0.9035), (-0.02898, 0.266, -0.608), (-0.0224, 0.266, -0.3125), (0.0859, 0.3991, -0.9035), (0.07931, 0.3991, -0.608), (0.0859, 0.3991, -0.3125), (-0.0224, 0.5321, -0.9035), (-0.02898, 0.5321, -0.608), (-0.0224, 0.5321, -0.3125), (0.0859, 0.6651, -0.9035), (0.07931, 0.6651, -0.608), (0.0859, 0.6651, -0.3125), (0.009826, 0.01271, -0.9035), (0.003239, 0.01271, -0.608), (0.009826, 0.01271, -0.3125), (0.009319, 0.7874, -0.9035), (0.002732, 0.7874, -0.608), (0.009319, 0.7874, -0.3125)], [], [(35, 32, 3, 16), (31, 29, 9, 18), (18, 9, 10, 20), (20, 10, 11, 22), (22, 11, 12, 24), (24, 12, 13, 26), (5, 25, 27, 4), (51, 24, 26, 54), (6, 23, 25, 5), (48, 22, 24, 51), (7, 21, 23, 6), (45, 20, 22, 48), (8, 19, 21, 7), (42, 18, 20, 45), (28, 30, 19, 8), (57, 31, 18, 42), (33, 34, 17, 2), (60, 35, 16, 39), (38, 15, 31, 57), (0, 14, 30, 28), (15, 1, 29, 31), (54, 26, 35, 60), (4, 27, 34, 33), (26, 13, 32, 35), (27, 56, 62, 34), (56, 55, 61, 62), (55, 54, 60, 61), (14, 36, 59, 30), (36, 37, 58, 59), (37, 38, 57, 58), (34, 62, 41, 17), (62, 61, 40, 41), (61, 60, 39, 40), (30, 59, 44, 19), (59, 58, 43, 44), (58, 57, 42, 43), (19, 44, 47, 21), (44, 43, 46, 47), (43, 42, 45, 46), (21, 47, 50, 23), (47, 46, 49, 50), (46, 45, 48, 49), (23, 50, 53, 25), (50, 49, 52, 53), (49, 48, 51, 52), (25, 53, 56, 27), (53, 52, 55, 56), (52, 51, 54, 55)])
me_plane_013.polygons.foreach_set('use_smooth', [True] * 48)
_uv = me_plane_013.uv_layers.new(name='UVMap')
_uv.uv.foreach_set('vector', [0.6667, 0.4933, 1.0, 0.4933, 1.0, 0.5, 0.6667, 0.5, 0.6667, 0.007961, 1.0, 0.007961, 1.0, 0.08333, 0.6667, 0.08333, 0.6667, 0.08333, 1.0, 0.08333, 1.0, 0.1667, 0.6667, 0.1667, 0.6667, 0.1667, 1.0, 0.1667, 1.0, 0.25, 0.6667, 0.25, 0.6667, 0.25, 1.0, 0.25, 1.0, 0.3333, 0.6667, 0.3333, 0.6667, 0.3333, 1.0, 0.3333, 1.0, 0.4167, 0.6667, 0.4167, 0.0, 0.3333, 0.3333, 0.3333, 0.3333, 0.4167, 0.0, 0.4167, 0.5833, 0.3333, 0.6667, 0.3333, 0.6667, 0.4167, 0.5833, 0.4167, 0.0, 0.25, 0.3333, 0.25, 0.3333, 0.3333, 0.0, 0.3333, 0.5833, 0.25, 0.6667, 0.25, 0.6667, 0.3333, 0.5833, 0.3333, 0.0, 0.1667, 0.3333, 0.1667, 0.3333, 0.25, 0.0, 0.25, 0.5833, 0.1667, 0.6667, 0.1667, 0.6667, 0.25, 0.5833, 0.25, 0.0, 0.08333, 0.3333, 0.08333, 0.3333, 0.1667, 0.0, 0.1667, 0.5833, 0.08333, 0.6667, 0.08333, 0.6667, 0.1667, 0.5833, 0.1667, 0.0, 0.007961, 0.3333, 0.007961, 0.3333, 0.08333, 0.0, 0.08333, 0.5833, 0.007961, 0.6667, 0.007961, 0.6667, 0.08333, 0.5833, 0.08333, 0.0, 0.4933, 0.3333, 0.4933, 0.3333, 0.5, 0.0, 0.5, 0.5833, 0.4933, 0.6667, 0.4933, 0.6667, 0.5, 0.5833, 0.5, 0.5833, 0.0, 0.6667, 0.0, 0.6667, 0.007961, 0.5833, 0.007961, 0.0, 0.0, 0.3333, 0.0, 0.3333, 0.007961, 0.0, 0.007961, 0.6667, 0.0, 1.0, 0.0, 1.0, 0.007961, 0.6667, 0.007961, 0.5833, 0.4167, 0.6667, 0.4167, 0.6667, 0.4933, 0.5833, 0.4933, 0.0, 0.4167, 0.3333, 0.4167, 0.3333, 0.4933, 0.0, 0.4933, 0.6667, 0.4167, 1.0, 0.4167, 1.0, 0.4933, 0.6667, 0.4933, 0.3333, 0.4167, 0.4167, 0.4167, 0.4167, 0.4933, 0.3333, 0.4933, 0.4167, 0.4167, 0.5, 0.4167, 0.5, 0.4933, 0.4167, 0.4933, 0.5, 0.4167, 0.5833, 0.4167, 0.5833, 0.4933, 0.5, 0.4933, 0.3333, 0.0, 0.4167, 0.0, 0.4167, 0.007961, 0.3333, 0.007961, 0.4167, 0.0, 0.5, 0.0, 0.5, 0.007961, 0.4167, 0.007961, 0.5, 0.0, 0.5833, 0.0, 0.5833, 0.007961, 0.5, 0.007961, 0.3333, 0.4933, 0.4167, 0.4933, 0.4167, 0.5, 0.3333, 0.5, 0.4167, 0.4933, 0.5, 0.4933, 0.5, 0.5, 0.4167, 0.5, 0.5, 0.4933, 0.5833, 0.4933, 0.5833, 0.5, 0.5, 0.5, 0.3333, 0.007961, 0.4167, 0.007961, 0.4167, 0.08333, 0.3333, 0.08333, 0.4167, 0.007961, 0.5, 0.007961, 0.5, 0.08333, 0.4167, 0.08333, 0.5, 0.007961, 0.5833, 0.007961, 0.5833, 0.08333, 0.5, 0.08333, 0.3333, 0.08333, 0.4167, 0.08333, 0.4167, 0.1667, 0.3333, 0.1667, 0.4167, 0.08333, 0.5, 0.08333, 0.5, 0.1667, 0.4167, 0.1667, 0.5, 0.08333, 0.5833, 0.08333, 0.5833, 0.1667, 0.5, 0.1667, 0.3333, 0.1667, 0.4167, 0.1667, 0.4167, 0.25, 0.3333, 0.25, 0.4167, 0.1667, 0.5, 0.1667, 0.5, 0.25, 0.4167, 0.25, 0.5, 0.1667, 0.5833, 0.1667, 0.5833, 0.25, 0.5, 0.25, 0.3333, 0.25, 0.4167, 0.25, 0.4167, 0.3333, 0.3333, 0.3333, 0.4167, 0.25, 0.5, 0.25, 0.5, 0.3333, 0.4167, 0.3333, 0.5, 0.25, 0.5833, 0.25, 0.5833, 0.3333, 0.5, 0.3333, 0.3333, 0.3333, 0.4167, 0.3333, 0.4167, 0.4167, 0.3333, 0.4167, 0.4167, 0.3333, 0.5, 0.3333, 0.5, 0.4167, 0.4167, 0.4167, 0.5, 0.3333, 0.5833, 0.3333, 0.5833, 0.4167, 0.5, 0.4167])
me_plane_013.materials.append(mat_curtain)
me_plane_013.use_remesh_preserve_volume = False
me_plane_013.use_remesh_preserve_attributes = False
me_plane_013.use_mirror_vertex_groups = False
me_plane_013.update()
me_plane_014 = bpy.data.meshes.new('Plane.014')
me_plane_014.from_pydata([(-0.005716, -0.8185, 0.05633), (0.05847, -0.8185, 0.05633), (-0.005716, 0.8185, 0.05633), (0.05847, 0.8185, 0.05633), (-0.005716, -0.8185, 0.07633), (0.05847, -0.8185, 0.07633), (-0.005716, 0.8185, 0.07633), (0.05847, 0.8185, 0.07633)], [], [(0, 2, 3, 1), (4, 5, 7, 6), (2, 0, 4, 6), (3, 2, 6, 7), (0, 1, 5, 4), (1, 3, 7, 5)])
_uv = me_plane_014.uv_layers.new(name='UVMap')
_uv.uv.foreach_set('vector', [0.0, 0.0, 0.0, 1.0, 1.0, 1.0, 1.0, 0.0, 0.0, 0.0, 1.0, 0.0, 1.0, 1.0, 0.0, 1.0, 0.0, 1.0, 0.0, 0.0, 0.0, 0.0, 0.0, 1.0, 1.0, 1.0, 0.0, 1.0, 0.0, 1.0, 1.0, 1.0, 0.0, 0.0, 1.0, 0.0, 1.0, 0.0, 0.0, 0.0, 1.0, 0.0, 1.0, 1.0, 1.0, 1.0, 1.0, 0.0])
me_plane_014.materials.append(mat_curtain_holder)
me_plane_014.use_remesh_preserve_volume = False
me_plane_014.use_remesh_preserve_attributes = False
me_plane_014.use_mirror_vertex_groups = False
me_plane_014.update()
me_plane_006 = bpy.data.meshes.new('Plane.006')
me_plane_006.from_pydata([(-1.192e-07, -1.3, 0.0), (0.19, -1.3, 0.0), (-1.192e-07, 0.0, 0.0), (0.19, 0.0, 0.0)], [], [(0, 1, 3, 2)])
_uv = me_plane_006.uv_layers.new(name='UVMap')
_uv.uv.foreach_set('vector', [0.0, 0.0, 1.0, 0.0, 1.0, 1.0, 0.0, 1.0])
me_plane_006.use_remesh_preserve_volume = False
me_plane_006.use_remesh_preserve_attributes = False
me_plane_006.use_mirror_vertex_groups = False
me_plane_006.update()
me_cube_002 = bpy.data.meshes.new('Cube.002')
me_cube_002.from_pydata([(-1.0, -1.0, 0.0), (-1.0, -1.0, 2.0), (-1.0, 1.0, 0.0), (-1.0, 1.0, 2.0), (1.0, -1.0, 0.0), (1.0, -1.0, 2.0), (1.0, 1.0, 0.0), (1.0, 1.0, 2.0)], [], [(0, 1, 3, 2), (2, 3, 7, 6), (6, 7, 5, 4), (4, 5, 1, 0), (2, 6, 4, 0), (7, 3, 1, 5)])
_uv = me_cube_002.uv_layers.new(name='UVMap')
_uv.uv.foreach_set('vector', [0.375, 0.0, 0.625, 0.0, 0.625, 0.25, 0.375, 0.25, 0.375, 0.25, 0.625, 0.25, 0.625, 0.5, 0.375, 0.5, 0.375, 0.5, 0.625, 0.5, 0.625, 0.75, 0.375, 0.75, 0.375, 0.75, 0.625, 0.75, 0.625, 1.0, 0.375, 1.0, 0.125, 0.5, 0.375, 0.5, 0.375, 0.75, 0.125, 0.75, 0.625, 0.5, 0.875, 0.5, 0.875, 0.75, 0.625, 0.75])
me_cube_002.materials.append(mat_test)
me_cube_002.use_remesh_preserve_volume = False
me_cube_002.use_remesh_preserve_attributes = False
me_cube_002.use_mirror_vertex_groups = False
me_cube_002.update()

# ---- objects
ob_camera = bpy.data.objects.new('Camera', cam_camera)
ob_light = bpy.data.objects.new('Light', light_light)
ob_light_001 = bpy.data.objects.new('Light.001', light_light)
ob_lights = bpy.data.objects.new('Lights', None)
ob_camera_001 = bpy.data.objects.new('Camera.001', cam_camera_001)
ob_backdrop = bpy.data.objects.new('Backdrop', me_plane_010)
ob_sun = bpy.data.objects.new('Sun', light_sun)
ob_floor = bpy.data.objects.new('Floor', me_plane)
ob_wall_n = bpy.data.objects.new('Wall N', me_plane_001)
ob_wall_e = bpy.data.objects.new('Wall E', me_plane_002)
ob_wall_s = bpy.data.objects.new('Wall S', me_plane_003)
ob_wall_w = bpy.data.objects.new('Wall W', me_plane_004)
ob_ceilling = bpy.data.objects.new('Ceilling', me_plane_005)
ob_window_frame = bpy.data.objects.new('Window Frame', me_plane_007)
ob_window = bpy.data.objects.new('Window', me_plane_008)
ob_curtain_r = bpy.data.objects.new('Curtain R', me_plane_012)
ob_curtain_l = bpy.data.objects.new('Curtain L', me_plane_013)
ob_plane_001 = bpy.data.objects.new('Plane.001', me_plane_014)
ob_plane = bpy.data.objects.new('Plane', me_plane_006)
ob_cube = bpy.data.objects.new('Cube', me_cube_002)

# ---- transforms, parenting, visibility, modifiers, constraints
ob_camera.location = (1.581, -1.62, 1.429)
ob_camera.rotation_euler = (1.473, -2.21e-16, 0.382)
ob_camera.lock_rotations_4d = False
ob_camera.empty_display_type = 'ARROWS'
ob_camera.color = (0.0, 0.0, 0.0, 0.0)
ob_camera.display_type = 'WIRE'
ob_camera.lineart.crease_threshold = 0.0
ob_light.parent = ob_lights
ob_light.matrix_parent_inverse = Matrix(((1.0, -0.0, 0.0, -0.4), (-0.0, 1.0, -0.0, -0.4), (0.0, -0.0, 1.0, -2.3), (-0.0, 0.0, -0.0, 1.0)))
ob_light.location = (0.2, 0.5, 2.3)
ob_light.rotation_euler = (0.6503, 0.05522, 1.866)
ob_light.lock_rotations_4d = False
ob_light.empty_display_type = 'ARROWS'
ob_light.color = (0.0, 0.0, 0.0, 0.0)
ob_light.lineart.crease_threshold = 0.0
ob_light_001.parent = ob_lights
ob_light_001.matrix_parent_inverse = Matrix(((1.0, -0.0, 0.0, -0.4), (-0.0, 1.0, -0.0, -0.4), (0.0, -0.0, 1.0, -2.3), (-0.0, 0.0, -0.0, 1.0)))
ob_light_001.location = (0.6, 0.3, 2.3)
ob_light_001.rotation_euler = (0.6503, 0.05522, 1.866)
ob_light_001.lock_rotations_4d = False
ob_light_001.empty_display_type = 'ARROWS'
ob_light_001.color = (0.0, 0.0, 0.0, 0.0)
ob_light_001.lineart.crease_threshold = 0.0
ob_lights.location = (0.4, 0.4, 2.342)
ob_lights.empty_display_type = 'SPHERE'
ob_lights.empty_display_size = 0.2
ob_lights.lineart.crease_threshold = 0.0
ob_camera_001.location = (1.581, 1.58, 1.429)
ob_camera_001.rotation_euler = (1.473, -2.21e-16, 2.365)
ob_camera_001.lock_rotations_4d = False
ob_camera_001.empty_display_type = 'ARROWS'
ob_camera_001.color = (0.0, 0.0, 0.0, 0.0)
ob_camera_001.display_type = 'WIRE'
ob_camera_001.lineart.crease_threshold = 0.0
ob_backdrop.location = (-4.319, 0.0, 1.393)
ob_backdrop.rotation_euler = (-1.571, -0.0, 0.0)
ob_backdrop.scale = (3.606, 3.606, 3.606)
ob_backdrop.lineart.crease_threshold = 0.0
ob_sun.location = (-9.506, 4.577, 6.32)
ob_sun.rotation_euler = (1.629e-07, -1.102, -0.4959)
ob_sun.lineart.crease_threshold = 0.0
ob_floor.location = (0.0, 0.0, 0.0)
ob_floor.lineart.crease_threshold = 0.0
ob_wall_n.location = (0.0, 1.7, 0.0)
ob_wall_n.rotation_euler = (-1.571, -2.22e-16, 3.142)
ob_wall_n.lineart.crease_threshold = 0.0
ob_wall_e.location = (1.7, -1.192e-07, 0.0)
ob_wall_e.rotation_euler = (-1.571, -2.22e-16, 1.571)
ob_wall_e.lineart.crease_threshold = 0.0
ob_wall_s.location = (-2.384e-07, -1.7, 0.0)
ob_wall_s.rotation_euler = (-1.571, -2.22e-16, 2.384e-07)
ob_wall_s.lineart.crease_threshold = 0.0
ob_wall_w.location = (-1.7, 3.576e-07, 0.0)
ob_wall_w.rotation_euler = (-1.571, -2.22e-16, -1.571)
ob_wall_w.lineart.crease_threshold = 0.0
_m = ob_wall_w.modifiers.new('Bevel', 'BEVEL')
_m.width = 0.002
_m.width_pct = 0.002
_m.limit_method = 'NONE'
ob_ceilling.location = (0.0, 0.0, 2.5)
ob_ceilling.lineart.crease_threshold = 0.0
ob_window_frame.location = (-1.8, -0.01, 1.402)
ob_window_frame.rotation_euler = (-1.571, -2.22e-16, -1.571)
ob_window_frame.lineart.crease_threshold = 0.0
_m = ob_window_frame.modifiers.new('Bevel', 'BEVEL')
_m.width = 0.002
_m.width_pct = 0.002
_m.limit_method = 'NONE'
ob_window.location = (-1.8, -0.01, 1.402)
ob_window.rotation_euler = (-1.571, -2.22e-16, -1.571)
ob_window.lineart.crease_threshold = 0.0
_m = ob_window.modifiers.new('Bevel', 'BEVEL')
_m.width = 0.002
_m.width_pct = 0.002
_m.limit_method = 'NONE'
ob_curtain_r.location = (-1.693, 0.7881, 2.056)
ob_curtain_r.scale = (1.0, 0.6209, 1.0)
ob_curtain_r.lineart.crease_threshold = 0.0
_m = ob_curtain_r.modifiers.new('Subdivision', 'SUBSURF')
_m.uv_smooth = 'PRESERVE_CORNERS'
_m.render_levels = 1
_m.show_only_control_edges = False
_m = ob_curtain_r.modifiers.new('Solidify', 'SOLIDIFY')
_m.thickness = 0.002
_m.nonmanifold_thickness_mode = 'FIXED'
_m.nonmanifold_merge_threshold = 0.0003
ob_curtain_l.location = (-1.695, -0.8122, 2.056)
ob_curtain_l.scale = (1.0, 0.7036, 1.0)
ob_curtain_l.lineart.crease_threshold = 0.0
_m = ob_curtain_l.modifiers.new('Subdivision', 'SUBSURF')
_m.uv_smooth = 'PRESERVE_CORNERS'
_m.render_levels = 1
_m.show_only_control_edges = False
_m = ob_curtain_l.modifiers.new('Solidify', 'SOLIDIFY')
_m.thickness = 0.002
_m.nonmanifold_thickness_mode = 'FIXED'
_m.nonmanifold_merge_threshold = 0.0003
ob_plane_001.location = (-1.7, -0.01, 2.0)
ob_plane_001.lineart.crease_threshold = 0.0
ob_plane.location = (-2.7, 1.7, 0.1)
ob_plane.lineart.crease_threshold = 0.0
ob_cube.location = (-0.5824, 1.199, 0.0)
ob_cube.scale = (0.2171, 0.2171, 0.2171)
ob_cube.lineart.crease_threshold = 0.0

# ---- collection membership
col_scene.objects.link(ob_camera)
col_scene.objects.link(ob_light)
col_scene.objects.link(ob_light_001)
col_scene.objects.link(ob_lights)
col_scene.objects.link(ob_camera_001)
col_scene.objects.link(ob_backdrop)
col_scene.objects.link(ob_sun)
col_environment.objects.link(ob_floor)
col_environment.objects.link(ob_wall_n)
col_environment.objects.link(ob_wall_e)
col_environment.objects.link(ob_wall_s)
col_environment.objects.link(ob_wall_w)
col_environment.objects.link(ob_ceilling)
col_environment.objects.link(ob_window_frame)
col_environment.objects.link(ob_window)
col_environment.objects.link(ob_curtain_r)
col_environment.objects.link(ob_curtain_l)
col_environment.objects.link(ob_plane_001)
col_placeholders.objects.link(ob_plane)
col_placeholders.objects.link(ob_cube)
def _layer_coll(name, lc=None):
    lc = lc or bpy.context.view_layer.layer_collection
    for c in lc.children:
        if c.name == name: return c
        r = _layer_coll(name, c)
        if r: return r
_layer_coll('Placeholders').exclude = True

# ---- scene / render settings (as saved in the file)
scene.camera = ob_camera_001
scene.frame_start = 1; scene.frame_end = 250; scene.frame_set(59)
scene.render.engine = 'CYCLES'
scene.render.image_settings.color_depth = '16'
scene.render.resolution_y = 1920
scene.render.border_min_x = 1.0
scene.render.border_min_y = 0.667
scene.render.border_max_y = 0.7815
scene.cycles.samples = 128
scene.cycles.sampling_pattern = 'TABULATED_SOBOL'
scene.cycles.use_adaptive_sampling = False
scene.cycles.use_light_tree = False
scene.view_settings.view_transform = 'Filmic'
bpy.context.view_layer.update()
